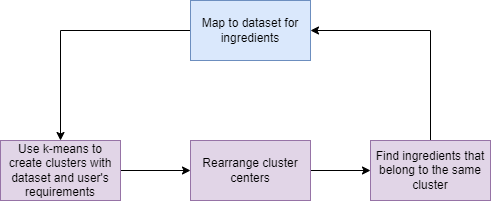

The diagram above was exported from draw.io. Its source (the exported page's mxGraphModel, read from the mxfile embedded in the PNG):
<mxGraphModel dx="1422" dy="777" grid="1" gridSize="10" guides="1" tooltips="1" connect="1" arrows="1" fold="1" page="1" pageScale="1" pageWidth="850" pageHeight="1100" math="0" shadow="0">
  <root>
    <mxCell id="0" />
    <mxCell id="1" parent="0" />
    <mxCell id="j3Res2FCgygBaBLpN3ny-7" style="edgeStyle=orthogonalEdgeStyle;rounded=0;orthogonalLoop=1;jettySize=auto;html=1;" edge="1" parent="1" source="j3Res2FCgygBaBLpN3ny-1" target="j3Res2FCgygBaBLpN3ny-3">
      <mxGeometry relative="1" as="geometry" />
    </mxCell>
    <mxCell id="j3Res2FCgygBaBLpN3ny-1" value="&lt;font face=&quot;helvetica&quot;&gt;Map to dataset for ingredients&lt;/font&gt;" style="rounded=0;whiteSpace=wrap;html=1;fillColor=#dae8fc;strokeColor=#6c8ebf;gradientColor=none;" vertex="1" parent="1">
      <mxGeometry x="290" y="90" width="120" height="60" as="geometry" />
    </mxCell>
    <mxCell id="j3Res2FCgygBaBLpN3ny-11" style="edgeStyle=orthogonalEdgeStyle;rounded=0;orthogonalLoop=1;jettySize=auto;html=1;" edge="1" parent="1" source="j3Res2FCgygBaBLpN3ny-3" target="j3Res2FCgygBaBLpN3ny-6">
      <mxGeometry relative="1" as="geometry" />
    </mxCell>
    <mxCell id="j3Res2FCgygBaBLpN3ny-3" value="Use k-means to create clusters with dataset and user's requirements" style="rounded=0;whiteSpace=wrap;html=1;fillColor=#e1d5e7;strokeColor=#9673a6;" vertex="1" parent="1">
      <mxGeometry x="100" y="230" width="120" height="60" as="geometry" />
    </mxCell>
    <mxCell id="j3Res2FCgygBaBLpN3ny-12" style="edgeStyle=orthogonalEdgeStyle;rounded=0;orthogonalLoop=1;jettySize=auto;html=1;entryX=0;entryY=0.5;entryDx=0;entryDy=0;" edge="1" parent="1" source="j3Res2FCgygBaBLpN3ny-6" target="j3Res2FCgygBaBLpN3ny-8">
      <mxGeometry relative="1" as="geometry" />
    </mxCell>
    <mxCell id="j3Res2FCgygBaBLpN3ny-6" value="Rearrange cluster centers" style="rounded=0;whiteSpace=wrap;html=1;fillColor=#e1d5e7;strokeColor=#9673a6;" vertex="1" parent="1">
      <mxGeometry x="290" y="230" width="120" height="60" as="geometry" />
    </mxCell>
    <mxCell id="j3Res2FCgygBaBLpN3ny-13" style="edgeStyle=orthogonalEdgeStyle;rounded=0;orthogonalLoop=1;jettySize=auto;html=1;entryX=1;entryY=0.5;entryDx=0;entryDy=0;" edge="1" parent="1" source="j3Res2FCgygBaBLpN3ny-8" target="j3Res2FCgygBaBLpN3ny-1">
      <mxGeometry relative="1" as="geometry">
        <mxPoint x="590" y="100" as="targetPoint" />
        <Array as="points">
          <mxPoint x="530" y="120" />
        </Array>
      </mxGeometry>
    </mxCell>
    <mxCell id="j3Res2FCgygBaBLpN3ny-8" value="Find ingredients that belong to the same cluster" style="rounded=0;whiteSpace=wrap;html=1;fillColor=#e1d5e7;strokeColor=#9673a6;" vertex="1" parent="1">
      <mxGeometry x="470" y="230" width="120" height="60" as="geometry" />
    </mxCell>
  </root>
</mxGraphModel>